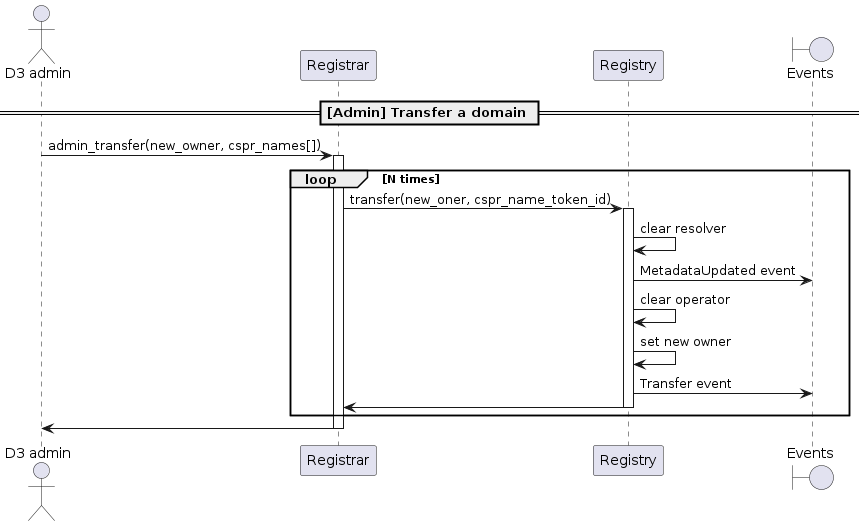

The diagram above was rendered by PlantUML. Its source (embedded in the PNG):
@startuml
'https://plantuml.com/sequence-diagram

'autonumber
actor "D3 admin"
participant "Registrar"
participant "Registry"
boundary "Events"

== [Admin] Transfer a domain ==

"D3 admin" -> "Registrar": admin_transfer(new_owner, cspr_names[])
activate Registrar
loop N times
    Registrar -> Registry: transfer(new_oner, cspr_name_token_id)
    activate Registry
    Registry -> Registry: clear resolver
    Registry -> "Events": MetadataUpdated event
    Registry -> Registry: clear operator
    Registry -> Registry : set new owner
    Registry -> "Events": Transfer event
    Registry -> Registrar
    deactivate Registry
end
Registrar -> "D3 admin"
deactivate Registrar

@enduml